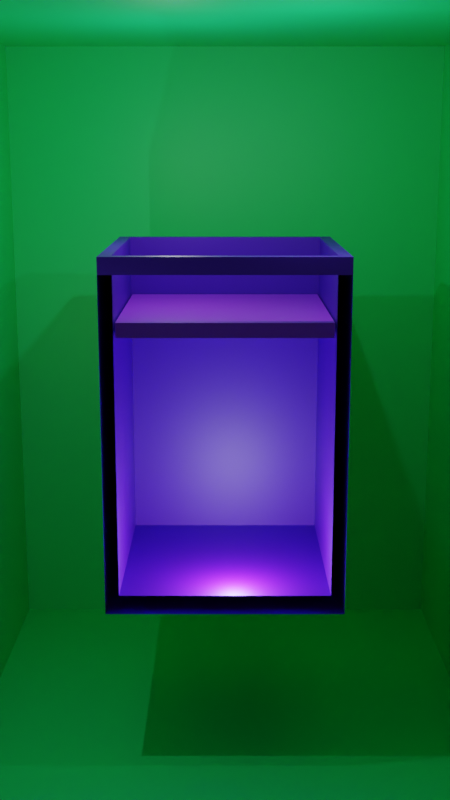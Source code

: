 # Source: carnotBox.blend  (saved by Blender 3.1.7; exported with 4.5.12 LTS)
import bpy
from mathutils import Matrix  # noqa: F401  (used for matrix-valued properties, if any)

bpy.ops.wm.read_factory_settings(use_empty=True)
scene = bpy.context.scene
scene.name = 'Scene'

# ---- collections
col_collection = bpy.data.collections.new('Collection'); scene.collection.children.link(col_collection)

# ---- materials (node trees are filled in below, after node groups)
mat_material_001 = bpy.data.materials.new('Material.001')
mat_material_001.use_transparent_shadow = False
mat_material_008 = bpy.data.materials.new('Material.008')
mat_material_008.use_transparent_shadow = False
mat_material_010 = bpy.data.materials.new('Material.010')
mat_material_010.surface_render_method = 'BLENDED'
mat_material_010.blend_method = 'BLEND'
mat_material_010.alpha_threshold = 0.0
mat_material_010.use_transparent_shadow = False
mat_material_010.use_raytrace_refraction = True
mat_material_010.use_screen_refraction = True
mat_material_010.thickness_mode = 'SLAB'
mat_material_011 = bpy.data.materials.new('Material.011')
mat_material_011.use_transparent_shadow = False

# ---- material node trees
mat_material_001.use_nodes = True; mat_material_001.node_tree.nodes.clear()
_N = mat_material_001.node_tree.nodes; _L = mat_material_001.node_tree.links
n0 = _N.new('ShaderNodeBsdfPrincipled'); n0.name = 'Principled BSDF'; n0.location = (10, 300)
n0.distribution = 'GGX'
n0.subsurface_method = 'RANDOM_WALK_SKIN'
n0.inputs[0].default_value = (0.008456, 0.8, 0.222, 1.0)
n0.inputs[3].default_value = 1.45
n0.inputs[27].default_value = (0.0, 0.0, 0.0, 1.0)
n0.inputs[28].default_value = 1.0
n1 = _N.new('ShaderNodeOutputMaterial'); n1.name = 'Material Output'; n1.location = (300, 300)
_L.new(n0.outputs[0], n1.inputs[0])
n1.is_active_output = True
mat_material_008.use_nodes = True; mat_material_008.node_tree.nodes.clear()
_N = mat_material_008.node_tree.nodes; _L = mat_material_008.node_tree.links
n0 = _N.new('ShaderNodeBsdfPrincipled'); n0.name = 'Principled BSDF'; n0.location = (10, 300)
n0.distribution = 'GGX'
n0.subsurface_method = 'RANDOM_WALK_SKIN'
n0.inputs[0].default_value = (0.05529, 0.0, 0.4292, 1.0)
n0.inputs[3].default_value = 1.45
n0.inputs[27].default_value = (0.0, 0.0, 0.0, 1.0)
n0.inputs[28].default_value = 1.0
n1 = _N.new('ShaderNodeOutputMaterial'); n1.name = 'Material Output'; n1.location = (300, 300)
_L.new(n0.outputs[0], n1.inputs[0])
n1.is_active_output = True
mat_material_010.use_nodes = True; mat_material_010.node_tree.nodes.clear()
_N = mat_material_010.node_tree.nodes; _L = mat_material_010.node_tree.links
n0 = _N.new('ShaderNodeOutputMaterial'); n0.name = 'Material Output'; n0.location = (300, 300)
n1 = _N.new('ShaderNodeBsdfPrincipled'); n1.name = 'Principled BSDF'; n1.location = (10, 300)
n1.distribution = 'GGX'
n1.subsurface_method = 'RANDOM_WALK_SKIN'
n1.inputs[2].default_value = 0.0
n1.inputs[3].default_value = 1.45
n1.inputs[4].default_value = 0.0
n1.inputs[13].default_value = 0.0
n1.inputs[27].default_value = (0.0, 0.0, 0.0, 1.0)
n1.inputs[28].default_value = 1.0
_L.new(n1.outputs[0], n0.inputs[0])
n0.is_active_output = True
mat_material_011.use_nodes = True; mat_material_011.node_tree.nodes.clear()
_N = mat_material_011.node_tree.nodes; _L = mat_material_011.node_tree.links
n0 = _N.new('ShaderNodeBsdfPrincipled'); n0.name = 'Principled BSDF'; n0.location = (10, 300)
n0.distribution = 'GGX'
n0.subsurface_method = 'RANDOM_WALK_SKIN'
n0.inputs[0].default_value = (0.3178, 0.02537, 1.0, 1.0)
n0.inputs[3].default_value = 1.45
n0.inputs[27].default_value = (0.0, 0.0, 0.0, 1.0)
n0.inputs[28].default_value = 1.0
n1 = _N.new('ShaderNodeOutputMaterial'); n1.name = 'Material Output'; n1.location = (300, 300)
_L.new(n0.outputs[0], n1.inputs[0])
n1.is_active_output = True

# ---- world
world_world = bpy.data.worlds.new('World'); scene.world = world_world
world_world.use_nodes = True; world_world.node_tree.nodes.clear()
_N = world_world.node_tree.nodes; _L = world_world.node_tree.links
n0 = _N.new('ShaderNodeOutputWorld'); n0.name = 'World Output'; n0.location = (300, 300)
n1 = _N.new('ShaderNodeBackground'); n1.name = 'Background'; n1.location = (10, 300)
n1.inputs[0].default_value = (0.05088, 0.05088, 0.05088, 1.0)
_L.new(n1.outputs[0], n0.inputs[0])
n0.is_active_output = True
world_world.color = (0.05088, 0.05088, 0.05088)
world_world.use_sun_shadow = False
world_world.sun_shadow_jitter_overblur = 0.0

# ---- cameras
cam_camera = bpy.data.cameras.new('Camera')
cam_camera.clip_end = 100.0
cam_camera.ortho_scale = 7.314

# ---- lights
light_light_005 = bpy.data.lights.new('Light.005', 'POINT')
light_light_005.transmission_factor = 0.0
light_light_005.energy = 4000.0
light_light_005.shadow_soft_size = 0.1
light_light_005.shadow_maximum_resolution = 0.006
light_light_005.use_absolute_resolution = True
light_light_003 = bpy.data.lights.new('Light.003', 'POINT')
light_light_003.transmission_factor = 0.0
light_light_003.energy = 1000.0
light_light_003.shadow_soft_size = 0.1
light_light_003.shadow_maximum_resolution = 0.006
light_light_003.use_absolute_resolution = True
light_light_001 = bpy.data.lights.new('Light.001', 'POINT')
light_light_001.transmission_factor = 0.0
light_light_001.energy = 1000.0
light_light_001.shadow_soft_size = 0.1
light_light_001.shadow_maximum_resolution = 0.006
light_light_001.use_absolute_resolution = True
light_light_008 = bpy.data.lights.new('Light.008', 'POINT')
light_light_008.transmission_factor = 0.0
light_light_008.energy = 1000.0
light_light_008.shadow_soft_size = 0.1
light_light_008.shadow_maximum_resolution = 0.006
light_light_008.use_absolute_resolution = True

# ---- meshes
me_plane = bpy.data.meshes.new('Plane')
me_plane.from_pydata([(-1.0, -1.0, -1.319), (1.0, -1.0, -1.319), (-1.0, 1.0, -1.319), (1.0, 1.0, -1.319), (-1.0, -1.0, 1.319), (1.0, -1.0, 1.319), (-1.0, 1.0, 1.319), (1.0, 1.0, 1.319)], [], [(0, 1, 3, 2), (2, 3, 7, 6), (3, 1, 5, 7), (0, 2, 6, 4), (6, 7, 5, 4)])
_uv = me_plane.uv_layers.new(name='UVMap')
_uv.uv.foreach_set('vector', [0.0, 0.0, 1.0, 0.0, 1.0, 1.0, 0.0, 1.0, 0.0, 1.0, 1.0, 1.0, 1.0, 1.0, 0.0, 1.0, 1.0, 1.0, 1.0, 0.0, 1.0, 0.0, 1.0, 1.0, 0.0, 0.0, 0.0, 1.0, 0.0, 1.0, 0.0, 0.0, 0.0, 1.0, 1.0, 1.0, 1.0, 0.0, 0.0, 0.0])
me_plane.materials.append(mat_material_001)
me_plane.use_remesh_fix_poles = True
me_plane.use_remesh_preserve_attributes = False
me_plane.update()
me_cylinder = bpy.data.meshes.new('Cylinder')
me_cylinder.from_pydata([(-1.022, -1.022, -0.9689), (-1.022, -1.022, 1.929), (-1.022, 1.022, -0.9689), (-1.022, 1.022, 1.929), (1.022, -1.022, -0.9689), (1.022, -1.022, 1.929), (1.022, 1.022, -0.9689), (1.022, 1.022, 1.929), (-0.9134, -0.9134, 1.929), (-0.9134, 0.9134, 1.929), (0.9134, 0.9134, 1.929), (0.9134, -0.9134, 1.929), (-0.9134, -0.9134, -0.8469), (-0.9134, 0.9134, -0.8469), (0.9134, 0.9134, -0.8469), (0.9134, -0.9134, -0.8469), (-0.8978, -0.8978, 1.399), (-0.8978, 0.8978, 1.399), (0.8978, 0.8978, 1.399), (0.8978, -0.8978, 1.399), (-0.8978, -0.8978, 1.525), (-0.8978, 0.8978, 1.525), (0.8978, 0.8978, 1.525), (0.8978, -0.8978, 1.525), (-1.022, -1.022, 2.073), (-1.022, 1.022, 2.073), (1.022, 1.022, 2.073), (1.022, -1.022, 2.073), (-0.9134, -0.9134, 2.073), (-0.9134, 0.9134, 2.073), (0.9134, 0.9134, 2.073), (0.9134, -0.9134, 2.073)], [], [(0, 1, 3, 2), (2, 3, 7, 6), (6, 7, 5, 4), (4, 5, 1, 0), (2, 6, 4, 0), (5, 7, 26, 27), (8, 11, 15, 12), (8, 9, 29, 28), (10, 11, 31, 30), (7, 3, 25, 26), (14, 13, 12, 15), (10, 9, 13, 14), (11, 10, 14, 15), (9, 8, 12, 13), (18, 19, 16, 17), (22, 21, 20, 23), (19, 18, 22, 23), (17, 16, 20, 21), (16, 19, 23, 20), (18, 17, 21, 22), (27, 26, 30, 31), (25, 24, 28, 29), (24, 27, 31, 28), (26, 25, 29, 30), (11, 8, 28, 31), (9, 10, 30, 29), (3, 1, 24, 25), (1, 5, 27, 24)])
me_cylinder.polygons.foreach_set('material_index', [0, 0, 0, 1, 0, 0, 1, 0, 0, 0, 0, 0, 0, 0, 2, 2, 2, 2, 2, 2, 0, 0, 0, 0, 0, 0, 0, 0])
_uv = me_cylinder.uv_layers.new(name='UVMap')
_uv.uv.foreach_set('vector', [0.375, 0.0, 0.625, 0.0, 0.625, 0.25, 0.375, 0.25, 0.375, 0.25, 0.625, 0.25, 0.625, 0.5, 0.375, 0.5, 0.375, 0.5, 0.625, 0.5, 0.625, 0.75, 0.375, 0.75, 0.375, 0.75, 0.625, 0.75, 0.625, 1.0, 0.375, 1.0, 0.125, 0.5, 0.375, 0.5, 0.375, 0.75, 0.125, 0.75, 0.625, 0.75, 0.625, 0.5, 0.625, 0.5, 0.625, 0.75, 0.625, 1.0, 0.625, 0.75, 0.625, 0.75, 0.625, 1.0, 0.625, 0.0, 0.625, 0.25, 0.625, 0.25, 0.625, 0.0, 0.625, 0.5, 0.625, 0.75, 0.625, 0.75, 0.625, 0.5, 0.625, 0.5, 0.625, 0.25, 0.625, 0.25, 0.625, 0.5, 0.625, 0.5, 0.875, 0.5, 0.875, 0.75, 0.625, 0.75, 0.625, 0.5, 0.625, 0.25, 0.625, 0.25, 0.625, 0.5, 0.625, 0.75, 0.625, 0.5, 0.625, 0.5, 0.625, 0.75, 0.625, 0.25, 0.625, 0.0, 0.625, 0.0, 0.625, 0.25, 0.625, 0.5, 0.625, 0.75, 0.875, 0.75, 0.875, 0.5, 0.625, 0.5, 0.875, 0.5, 0.875, 0.75, 0.625, 0.75, 0.625, 0.75, 0.625, 0.5, 0.625, 0.5, 0.625, 0.75, 0.875, 0.5, 0.875, 0.75, 0.875, 0.75, 0.875, 0.5, 0.875, 0.75, 0.625, 0.75, 0.625, 0.75, 0.875, 0.75, 0.625, 0.5, 0.875, 0.5, 0.875, 0.5, 0.625, 0.5, 0.625, 0.75, 0.625, 0.5, 0.625, 0.5, 0.625, 0.75, 0.625, 0.25, 0.625, 0.0, 0.625, 0.0, 0.625, 0.25, 0.625, 1.0, 0.625, 0.75, 0.625, 0.75, 0.625, 1.0, 0.625, 0.5, 0.625, 0.25, 0.625, 0.25, 0.625, 0.5, 0.625, 0.75, 0.625, 1.0, 0.625, 1.0, 0.625, 0.75, 0.625, 0.25, 0.625, 0.5, 0.625, 0.5, 0.625, 0.25, 0.625, 0.25, 0.625, 0.0, 0.625, 0.0, 0.625, 0.25, 0.625, 1.0, 0.625, 0.75, 0.625, 0.75, 0.625, 1.0])
me_cylinder.materials.append(mat_material_008)
me_cylinder.materials.append(mat_material_010)
me_cylinder.materials.append(mat_material_011)
me_cylinder.use_remesh_fix_poles = True
me_cylinder.use_remesh_preserve_attributes = False
me_cylinder.update()

# ---- objects
ob_camera = bpy.data.objects.new('Camera', cam_camera)
ob_light_005 = bpy.data.objects.new('Light.005', light_light_005)
ob_light_003 = bpy.data.objects.new('Light.003', light_light_003)
ob_light_001 = bpy.data.objects.new('Light.001', light_light_001)
ob_boxscene = bpy.data.objects.new('BoxScene', me_plane)
ob_cylinder = bpy.data.objects.new('Cylinder', me_cylinder)
ob_light_002 = bpy.data.objects.new('Light.002', light_light_008)

# ---- transforms, parenting, visibility, modifiers, constraints
ob_camera.location = (-7.373e-16, -59.34, 22.15)
ob_camera.rotation_euler = (1.346, -4.942e-17, 5.57e-18)
ob_camera.scale = (1.0, 1.0, 1.0)
ob_camera.lock_rotations_4d = False
ob_camera.empty_display_type = 'ARROWS'
ob_camera.color = (0.0, 0.0, 0.0, 0.0)
ob_camera.display_type = 'WIRE'
ob_camera.lineart.crease_threshold = 0.0
ob_light_005.location = (0.4739, -4.577, 0.9331)
ob_light_005.rotation_euler = (0.6503, 0.05522, 1.866)
ob_light_005.lock_rotations_4d = False
ob_light_005.empty_display_type = 'ARROWS'
ob_light_005.color = (0.0, 0.0, 0.0, 0.0)
ob_light_005.lineart.crease_threshold = 0.0
ob_light_003.location = (-2.786, -0.8261, 20.82)
ob_light_003.rotation_euler = (0.6503, 0.05522, 1.866)
ob_light_003.lock_rotations_4d = False
ob_light_003.empty_display_type = 'ARROWS'
ob_light_003.color = (0.0, 0.0, 0.0, 0.0)
ob_light_003.lineart.crease_threshold = 0.0
ob_light_001.location = (4.374, -6.417, 21.63)
ob_light_001.rotation_euler = (0.6503, 0.05522, 1.866)
ob_light_001.lock_rotations_4d = False
ob_light_001.empty_display_type = 'ARROWS'
ob_light_001.color = (0.0, 0.0, 0.0, 0.0)
ob_light_001.lineart.crease_threshold = 0.0
ob_boxscene.location = (0.0, 0.0, 9.149)
ob_boxscene.scale = (13.94, 14.47, 14.53)
ob_cylinder.location = (0.0, 0.0, 4.526)
ob_cylinder.scale = (6.011, 6.011, 6.011)
ob_light_002.location = (-8.113, -7.481, 9.256)
ob_light_002.rotation_euler = (0.6503, 0.05522, 1.866)
ob_light_002.lock_rotations_4d = False
ob_light_002.empty_display_type = 'ARROWS'
ob_light_002.color = (0.0, 0.0, 0.0, 0.0)
ob_light_002.lineart.crease_threshold = 0.0

# ---- collection membership
col_collection.objects.link(ob_camera)
col_collection.objects.link(ob_light_005)
col_collection.objects.link(ob_light_003)
col_collection.objects.link(ob_light_001)
col_collection.objects.link(ob_boxscene)
col_collection.objects.link(ob_cylinder)
col_collection.objects.link(ob_light_002)

# ---- scene / render settings (as saved in the file)
scene.camera = ob_camera
scene.frame_start = 1; scene.frame_end = 250; scene.frame_set(2)
scene.render.engine = 'BLENDER_EEVEE_NEXT'
scene.render.resolution_x = 1080
scene.render.resolution_y = 1920
scene.cycles.sampling_pattern = 'TABULATED_SOBOL'
scene.cycles.use_light_tree = False
scene.eevee.use_raytracing = True
scene.view_settings.view_transform = 'Filmic'
bpy.context.view_layer.update()
